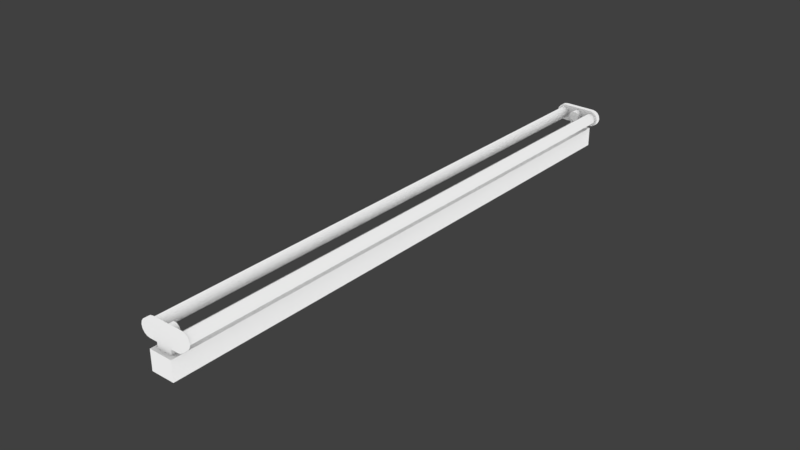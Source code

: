 # Source: tubo_30w.blend  (saved by Blender 2.79.0; exported with 4.5.12 LTS)
import bpy
from mathutils import Matrix  # noqa: F401  (used for matrix-valued properties, if any)

bpy.ops.wm.read_factory_settings(use_empty=True)
scene = bpy.context.scene
scene.name = 'Scene'

# ---- collections
col_collection_1 = bpy.data.collections.new('Collection 1'); scene.collection.children.link(col_collection_1)
col_collection_1.hide_render = True
col_collection_1.hide_viewport = True
col_collection_2 = bpy.data.collections.new('Collection 2'); scene.collection.children.link(col_collection_2)

# ---- materials (node trees are filled in below, after node groups)
mat_material = bpy.data.materials.new('Material')
mat_material.alpha_threshold = 0.0
mat_material.roughness = 0.5
mat_material_001 = bpy.data.materials.new('Material.001')
mat_material_001.alpha_threshold = 0.0
mat_material_001.roughness = 0.5

# ---- material node trees
mat_material.use_nodes = True; mat_material.node_tree.nodes.clear()
_N = mat_material.node_tree.nodes; _L = mat_material.node_tree.links
n0 = _N.new('ShaderNodeOutputMaterial'); n0.name = 'Material'; n0.location = (300, 300)
n1 = _N.new('ShaderNodeAmbientOcclusion'); n1.name = 'Oclusión ambiental'; n1.location = (10, 300)
n1.samples = 1
n1.inputs[0].default_value = (0.8, 0.8, 0.8, 1.0)
n1.inputs[1].default_value = 0.0
_L.new(n1.outputs[0], n0.inputs[0])
n0.is_active_output = True
mat_material_001.use_nodes = True; mat_material_001.node_tree.nodes.clear()
_N = mat_material_001.node_tree.nodes; _L = mat_material_001.node_tree.links
n0 = _N.new('ShaderNodeOutputMaterial'); n0.name = 'Material'; n0.location = (300, 300)
n1 = _N.new('ShaderNodeAmbientOcclusion'); n1.name = 'Oclusión ambiental'; n1.location = (10, 300)
n1.samples = 1
n1.inputs[0].default_value = (0.8, 0.8, 0.8, 1.0)
n1.inputs[1].default_value = 0.0
_L.new(n1.outputs[0], n0.inputs[0])
n0.is_active_output = True

# ---- world
world_world = bpy.data.worlds.new('World'); scene.world = world_world
world_world.color = (0.05088, 0.05088, 0.05088)
world_world.use_sun_shadow = False
world_world.sun_shadow_jitter_overblur = 0.0
world_world.cycles.sampling_method = 'MANUAL'

# ---- meshes
me_circle_002 = bpy.data.meshes.new('Circle.002')
me_circle_002.from_pydata([(-0.004299, 0.008245, 0.0), (-0.006417, 0.007978, 0.0), (-0.008402, 0.007192, 0.0), (-0.01013, 0.005937, 0.0), (-0.01149, 0.004292, 0.0), (-0.0124, 0.002361, 0.0), (-0.0128, 0.0002642, 0.0), (-0.01266, -0.001866, 0.0), (-0.012, -0.003896, 0.0), (-0.01086, -0.005699, 0.0), (-0.009305, -0.00716, 0.0), (-0.007434, -0.008188, 0.0), (-0.005367, -0.008719, 0.0), (-0.003232, -0.008719, 0.0), (-0.001165, -0.008188, 0.0), (0.000706, -0.00716, 0.0), (0.002262, -0.005699, 0.0), (0.003406, -0.003896, 0.0), (0.004065, -0.001866, 0.0), (0.004199, 0.0002642, 0.0), (0.003799, 0.002361, 0.0), (0.002891, 0.004292, 0.0), (0.00153, 0.005937, 0.0), (-0.000197, 0.007192, 0.0), (-0.002182, 0.007978, 0.0), (-0.004299, 0.008245, 0.01556), (-0.006417, 0.007978, 0.01556), (-0.008402, 0.007192, 0.01556), (-0.01013, 0.005937, 0.01556), (-0.01149, 0.004292, 0.01556), (-0.0124, 0.002361, 0.01556), (-0.0128, 0.0002642, 0.01556), (-0.01266, -0.001866, 0.01556), (-0.012, -0.003896, 0.01556), (-0.01086, -0.005699, 0.01556), (-0.009305, -0.00716, 0.01556), (-0.007434, -0.008188, 0.01556), (-0.005367, -0.008719, 0.01556), (-0.003232, -0.008719, 0.01556), (-0.001165, -0.008188, 0.01556), (0.000706, -0.00716, 0.01556), (0.002262, -0.005699, 0.01556), (0.003406, -0.003896, 0.01556), (0.004065, -0.001866, 0.01556), (0.004199, 0.0002642, 0.01556), (0.003799, 0.002361, 0.01556), (0.002891, 0.004292, 0.01556), (0.00153, 0.005937, 0.01556), (-0.000197, 0.007192, 0.01556), (-0.002182, 0.007978, 0.01556)], [], [(3, 28, 27, 2), (18, 43, 42, 17), (11, 36, 35, 10), (4, 29, 28, 3), (19, 44, 43, 18), (12, 37, 36, 11), (5, 30, 29, 4), (20, 45, 44, 19), (13, 38, 37, 12), (6, 31, 30, 5), (21, 46, 45, 20), (14, 39, 38, 13), (7, 32, 31, 6), (22, 47, 46, 21), (15, 40, 39, 14), (8, 33, 32, 7), (23, 48, 47, 22), (1, 26, 25, 0), (16, 41, 40, 15), (9, 34, 33, 8), (24, 49, 48, 23), (2, 27, 26, 1), (17, 42, 41, 16), (10, 35, 34, 9), (0, 25, 49, 24), (26, 27, 28, 29, 30, 31, 32, 33, 34, 35, 36, 37, 38, 39, 40, 41, 42, 43, 44, 45, 46, 47, 48, 49, 25)])
me_circle_002.materials.append(mat_material)
me_circle_002.use_remesh_preserve_volume = False
me_circle_002.use_remesh_preserve_attributes = False
me_circle_002.use_mirror_vertex_groups = False
me_circle_002.update()
me_circle_001 = bpy.data.meshes.new('Circle.001')
me_circle_001.from_pydata([(3.26e-09, 0.005345, 0.05142), (-0.006876, 0.005345, 0.05006), (-0.01271, 0.005345, 0.04616), (-0.0166, 0.005345, 0.04033), (-0.01797, 0.005345, 0.03346), (0.01797, 0.005345, 0.0), (-0.01797, 0.005345, 0.0), (0.01797, 0.005345, 0.03346), (0.0166, 0.005345, 0.04033), (0.01271, 0.005345, 0.04616), (0.006876, 0.005345, 0.05006), (3.26e-09, -0.005345, 0.05142), (-0.006876, -0.005345, 0.05006), (-0.01271, -0.005345, 0.04616), (-0.0166, -0.005345, 0.04033), (-0.01797, -0.005345, 0.03346), (0.01797, -0.005345, 0.0), (-0.01797, -0.005345, 0.0), (0.01797, -0.005345, 0.03346), (0.0166, -0.005345, 0.04033), (0.01271, -0.005345, 0.04616), (0.006876, -0.005345, 0.05006)], [], [(4, 15, 14, 3), (1, 12, 11, 0), (9, 20, 19, 8), (7, 18, 16, 5), (2, 13, 12, 1), (10, 21, 20, 9), (6, 17, 15, 4), (3, 14, 13, 2), (0, 11, 21, 10), (8, 19, 18, 7), (12, 13, 14, 15, 17, 16, 18, 19, 20, 21, 11), (1, 0, 10, 9, 8, 7, 5, 6, 4, 3, 2)])
me_circle_001.materials.append(mat_material)
me_circle_001.use_remesh_preserve_volume = False
me_circle_001.use_remesh_preserve_attributes = False
me_circle_001.use_mirror_vertex_groups = False
me_circle_001.update()
me_circle_000 = bpy.data.meshes.new('Circle.000')
me_circle_000.from_pydata([(6.985e-10, -0.5809, 0.01195), (-0.002971, -0.5809, 0.01157), (-0.005756, -0.5809, 0.01047), (-0.008178, -0.5809, 0.008709), (-0.01009, -0.5809, 0.006402), (-0.01136, -0.5809, 0.003692), (-0.01192, -0.5809, 0.0007502), (-0.01174, -0.5809, -0.002239), (-0.01081, -0.5809, -0.005087), (-0.009205, -0.5809, -0.007615), (-0.007022, -0.5809, -0.009665), (-0.004398, -0.5809, -0.01111), (-0.001497, -0.5809, -0.01185), (0.001497, -0.5809, -0.01185), (0.004398, -0.5809, -0.01111), (0.007022, -0.5809, -0.009665), (0.009205, -0.5809, -0.007615), (0.01081, -0.5809, -0.005087), (0.01174, -0.5809, -0.002239), (0.01192, -0.5809, 0.0007502), (0.01136, -0.5809, 0.003692), (0.01009, -0.5809, 0.006402), (0.008178, -0.5809, 0.008709), (0.005755, -0.5809, 0.01047), (0.002971, -0.5809, 0.01157), (6.985e-10, 0.58, 0.01195), (-0.002971, 0.58, 0.01157), (-0.005756, 0.58, 0.01047), (-0.008178, 0.58, 0.008709), (-0.01009, 0.58, 0.006402), (-0.01136, 0.58, 0.003692), (-0.01192, 0.58, 0.0007502), (-0.01174, 0.58, -0.002239), (-0.01081, 0.58, -0.005087), (-0.009205, 0.58, -0.007615), (-0.007022, 0.58, -0.009665), (-0.004398, 0.58, -0.01111), (-0.001497, 0.58, -0.01185), (0.001497, 0.58, -0.01185), (0.004398, 0.58, -0.01111), (0.007022, 0.58, -0.009665), (0.009205, 0.58, -0.007615), (0.01081, 0.58, -0.005087), (0.01174, 0.58, -0.002239), (0.01192, 0.58, 0.0007502), (0.01136, 0.58, 0.003692), (0.01009, 0.58, 0.006402), (0.008178, 0.58, 0.008709), (0.005755, 0.58, 0.01047), (0.002971, 0.58, 0.01157), (6.985e-10, 0.5979, 0.01195), (-0.002971, 0.5979, 0.01157), (-0.005756, 0.5979, 0.01047), (-0.008178, 0.5979, 0.008709), (-0.01009, 0.5979, 0.006402), (-0.01136, 0.5979, 0.003692), (-0.01192, 0.5979, 0.0007502), (-0.01174, 0.5979, -0.002239), (-0.01081, 0.5979, -0.005087), (-0.009205, 0.5979, -0.007615), (-0.007022, 0.5979, -0.009665), (-0.004398, 0.5979, -0.01111), (-0.001497, 0.5979, -0.01185), (0.001497, 0.5979, -0.01185), (0.004398, 0.5979, -0.01111), (0.007022, 0.5979, -0.009665), (0.009205, 0.5979, -0.007615), (0.01081, 0.5979, -0.005087), (0.01174, 0.5979, -0.002239), (0.01192, 0.5979, 0.0007502), (0.01136, 0.5979, 0.003692), (0.01009, 0.5979, 0.006402), (0.008178, 0.5979, 0.008709), (0.005755, 0.5979, 0.01047), (0.002971, 0.5979, 0.01157), (6.985e-10, -0.597, 0.01195), (-0.002971, -0.597, 0.01157), (-0.005756, -0.597, 0.01047), (-0.008178, -0.597, 0.008709), (-0.01009, -0.597, 0.006402), (-0.01136, -0.597, 0.003692), (-0.01192, -0.597, 0.0007502), (-0.01174, -0.597, -0.002239), (-0.01081, -0.597, -0.005087), (-0.009205, -0.597, -0.007615), (-0.007022, -0.597, -0.009665), (-0.004398, -0.597, -0.01111), (-0.001497, -0.597, -0.01185), (0.001497, -0.597, -0.01185), (0.004398, -0.597, -0.01111), (0.007022, -0.597, -0.009665), (0.009205, -0.597, -0.007615), (0.01081, -0.597, -0.005087), (0.01174, -0.597, -0.002239), (0.01192, -0.597, 0.0007502), (0.01136, -0.597, 0.003692), (0.01009, -0.597, 0.006402), (0.008178, -0.597, 0.008709), (0.005755, -0.597, 0.01047), (0.002971, -0.597, 0.01157)], [], [(23, 22, 47, 48), (1, 0, 25, 26), (16, 15, 40, 41), (9, 8, 33, 34), (24, 23, 48, 49), (2, 1, 26, 27), (17, 16, 41, 42), (10, 9, 34, 35), (0, 24, 49, 25), (3, 2, 27, 28), (18, 17, 42, 43), (11, 10, 35, 36), (4, 3, 28, 29), (19, 18, 43, 44), (12, 11, 36, 37), (5, 4, 29, 30), (20, 19, 44, 45), (13, 12, 37, 38), (6, 5, 30, 31), (21, 20, 45, 46), (14, 13, 38, 39), (7, 6, 31, 32), (22, 21, 46, 47), (15, 14, 39, 40), (8, 7, 32, 33), (38, 37, 62, 63), (31, 30, 55, 56), (46, 45, 70, 71), (39, 38, 63, 64), (32, 31, 56, 57), (47, 46, 71, 72), (40, 39, 64, 65), (33, 32, 57, 58), (48, 47, 72, 73), (26, 25, 50, 51), (41, 40, 65, 66), (34, 33, 58, 59), (49, 48, 73, 74), (27, 26, 51, 52), (42, 41, 66, 67), (35, 34, 59, 60), (25, 49, 74, 50), (28, 27, 52, 53), (43, 42, 67, 68), (36, 35, 60, 61), (29, 28, 53, 54), (44, 43, 68, 69), (37, 36, 61, 62), (30, 29, 54, 55), (45, 44, 69, 70), (22, 23, 98, 97), (0, 1, 76, 75), (15, 16, 91, 90), (8, 9, 84, 83), (23, 24, 99, 98), (1, 2, 77, 76), (16, 17, 92, 91), (9, 10, 85, 84), (24, 0, 75, 99), (2, 3, 78, 77), (17, 18, 93, 92), (10, 11, 86, 85), (3, 4, 79, 78), (18, 19, 94, 93), (11, 12, 87, 86), (4, 5, 80, 79), (19, 20, 95, 94), (12, 13, 88, 87), (5, 6, 81, 80), (20, 21, 96, 95), (13, 14, 89, 88), (6, 7, 82, 81), (21, 22, 97, 96), (14, 15, 90, 89), (7, 8, 83, 82)])
me_circle_000.materials.append(mat_material)
me_circle_000.use_remesh_preserve_volume = False
me_circle_000.use_remesh_preserve_attributes = False
me_circle_000.use_mirror_vertex_groups = False
me_circle_000.update()
me_circle_005 = bpy.data.meshes.new('Circle.005')
me_circle_005.from_pydata([(-0.02881, -0.5285, 0.0), (-0.02881, -0.5285, 0.04223), (-0.02881, 0.7015, 0.0), (-0.02881, 0.7015, 0.04223), (0.02185, -0.5285, 0.0), (0.02185, -0.5285, 0.04223), (0.02185, 0.7015, 0.0), (0.02185, 0.7015, 0.04223)], [], [(0, 1, 3, 2), (2, 3, 7, 6), (6, 7, 5, 4), (4, 5, 1, 0), (2, 6, 4, 0), (7, 3, 1, 5)])
me_circle_005.materials.append(mat_material_001)
me_circle_005.use_remesh_preserve_volume = False
me_circle_005.use_remesh_preserve_attributes = False
me_circle_005.use_mirror_vertex_groups = False
me_circle_005.update()
me_circle_007 = bpy.data.meshes.new('Circle.007')
me_circle_007.from_pydata([(-0.02881, -0.5285, 0.0), (-0.02881, -0.5285, 0.04223), (-0.02881, 0.7015, 0.0), (-0.02881, 0.7015, 0.04223), (0.02185, -0.5285, 0.0), (0.02185, -0.5285, 0.04223), (0.02185, 0.7015, 0.0), (0.02185, 0.7015, 0.04223)], [], [(0, 1, 3, 2), (2, 3, 7, 6), (6, 7, 5, 4), (4, 5, 1, 0), (2, 6, 4, 0), (7, 3, 1, 5)])
me_circle_007.materials.append(mat_material_001)
me_circle_007.use_remesh_preserve_volume = False
me_circle_007.use_remesh_preserve_attributes = False
me_circle_007.use_mirror_vertex_groups = False
me_circle_007.update()
me_circle_006 = bpy.data.meshes.new('Circle.006')
me_circle_006.from_pydata([(6.985e-10, -0.5809, 0.01195), (-0.002971, -0.5809, 0.01157), (-0.005756, -0.5809, 0.01047), (-0.008178, -0.5809, 0.008709), (-0.01009, -0.5809, 0.006402), (-0.01136, -0.5809, 0.003692), (-0.01192, -0.5809, 0.0007502), (-0.01174, -0.5809, -0.002239), (-0.01081, -0.5809, -0.005087), (-0.009205, -0.5809, -0.007615), (-0.007022, -0.5809, -0.009665), (-0.004398, -0.5809, -0.01111), (-0.001497, -0.5809, -0.01185), (0.001497, -0.5809, -0.01185), (0.004398, -0.5809, -0.01111), (0.007022, -0.5809, -0.009665), (0.009205, -0.5809, -0.007615), (0.01081, -0.5809, -0.005087), (0.01174, -0.5809, -0.002239), (0.01192, -0.5809, 0.0007502), (0.01136, -0.5809, 0.003692), (0.01009, -0.5809, 0.006402), (0.008178, -0.5809, 0.008709), (0.005755, -0.5809, 0.01047), (0.002971, -0.5809, 0.01157), (6.985e-10, 0.58, 0.01195), (-0.002971, 0.58, 0.01157), (-0.005756, 0.58, 0.01047), (-0.008178, 0.58, 0.008709), (-0.01009, 0.58, 0.006402), (-0.01136, 0.58, 0.003692), (-0.01192, 0.58, 0.0007502), (-0.01174, 0.58, -0.002239), (-0.01081, 0.58, -0.005087), (-0.009205, 0.58, -0.007615), (-0.007022, 0.58, -0.009665), (-0.004398, 0.58, -0.01111), (-0.001497, 0.58, -0.01185), (0.001497, 0.58, -0.01185), (0.004398, 0.58, -0.01111), (0.007022, 0.58, -0.009665), (0.009205, 0.58, -0.007615), (0.01081, 0.58, -0.005087), (0.01174, 0.58, -0.002239), (0.01192, 0.58, 0.0007502), (0.01136, 0.58, 0.003692), (0.01009, 0.58, 0.006402), (0.008178, 0.58, 0.008709), (0.005755, 0.58, 0.01047), (0.002971, 0.58, 0.01157), (6.985e-10, 0.5979, 0.01195), (-0.002971, 0.5979, 0.01157), (-0.005756, 0.5979, 0.01047), (-0.008178, 0.5979, 0.008709), (-0.01009, 0.5979, 0.006402), (-0.01136, 0.5979, 0.003692), (-0.01192, 0.5979, 0.0007502), (-0.01174, 0.5979, -0.002239), (-0.01081, 0.5979, -0.005087), (-0.009205, 0.5979, -0.007615), (-0.007022, 0.5979, -0.009665), (-0.004398, 0.5979, -0.01111), (-0.001497, 0.5979, -0.01185), (0.001497, 0.5979, -0.01185), (0.004398, 0.5979, -0.01111), (0.007022, 0.5979, -0.009665), (0.009205, 0.5979, -0.007615), (0.01081, 0.5979, -0.005087), (0.01174, 0.5979, -0.002239), (0.01192, 0.5979, 0.0007502), (0.01136, 0.5979, 0.003692), (0.01009, 0.5979, 0.006402), (0.008178, 0.5979, 0.008709), (0.005755, 0.5979, 0.01047), (0.002971, 0.5979, 0.01157), (6.985e-10, -0.597, 0.01195), (-0.002971, -0.597, 0.01157), (-0.005756, -0.597, 0.01047), (-0.008178, -0.597, 0.008709), (-0.01009, -0.597, 0.006402), (-0.01136, -0.597, 0.003692), (-0.01192, -0.597, 0.0007502), (-0.01174, -0.597, -0.002239), (-0.01081, -0.597, -0.005087), (-0.009205, -0.597, -0.007615), (-0.007022, -0.597, -0.009665), (-0.004398, -0.597, -0.01111), (-0.001497, -0.597, -0.01185), (0.001497, -0.597, -0.01185), (0.004398, -0.597, -0.01111), (0.007022, -0.597, -0.009665), (0.009205, -0.597, -0.007615), (0.01081, -0.597, -0.005087), (0.01174, -0.597, -0.002239), (0.01192, -0.597, 0.0007502), (0.01136, -0.597, 0.003692), (0.01009, -0.597, 0.006402), (0.008178, -0.597, 0.008709), (0.005755, -0.597, 0.01047), (0.002971, -0.597, 0.01157)], [], [(23, 22, 47, 48), (1, 0, 25, 26), (16, 15, 40, 41), (9, 8, 33, 34), (24, 23, 48, 49), (2, 1, 26, 27), (17, 16, 41, 42), (10, 9, 34, 35), (0, 24, 49, 25), (3, 2, 27, 28), (18, 17, 42, 43), (11, 10, 35, 36), (4, 3, 28, 29), (19, 18, 43, 44), (12, 11, 36, 37), (5, 4, 29, 30), (20, 19, 44, 45), (13, 12, 37, 38), (6, 5, 30, 31), (21, 20, 45, 46), (14, 13, 38, 39), (7, 6, 31, 32), (22, 21, 46, 47), (15, 14, 39, 40), (8, 7, 32, 33), (38, 37, 62, 63), (31, 30, 55, 56), (46, 45, 70, 71), (39, 38, 63, 64), (32, 31, 56, 57), (47, 46, 71, 72), (40, 39, 64, 65), (33, 32, 57, 58), (48, 47, 72, 73), (26, 25, 50, 51), (41, 40, 65, 66), (34, 33, 58, 59), (49, 48, 73, 74), (27, 26, 51, 52), (42, 41, 66, 67), (35, 34, 59, 60), (25, 49, 74, 50), (28, 27, 52, 53), (43, 42, 67, 68), (36, 35, 60, 61), (29, 28, 53, 54), (44, 43, 68, 69), (37, 36, 61, 62), (30, 29, 54, 55), (45, 44, 69, 70), (22, 23, 98, 97), (0, 1, 76, 75), (15, 16, 91, 90), (8, 9, 84, 83), (23, 24, 99, 98), (1, 2, 77, 76), (16, 17, 92, 91), (9, 10, 85, 84), (24, 0, 75, 99), (2, 3, 78, 77), (17, 18, 93, 92), (10, 11, 86, 85), (3, 4, 79, 78), (18, 19, 94, 93), (11, 12, 87, 86), (4, 5, 80, 79), (19, 20, 95, 94), (12, 13, 88, 87), (5, 6, 81, 80), (20, 21, 96, 95), (13, 14, 89, 88), (6, 7, 82, 81), (21, 22, 97, 96), (14, 15, 90, 89), (7, 8, 83, 82)])
me_circle_006.materials.append(mat_material)
me_circle_006.use_remesh_preserve_volume = False
me_circle_006.use_remesh_preserve_attributes = False
me_circle_006.use_mirror_vertex_groups = False
me_circle_006.update()
me_circle_004 = bpy.data.meshes.new('Circle.004')
me_circle_004.from_pydata([(3.26e-09, 0.6077, 0.05142), (-0.006876, 0.6077, 0.05006), (-0.01271, 0.6077, 0.04616), (-0.0166, 0.6077, 0.04033), (-0.01797, 0.6077, 0.03346), (0.01797, 0.6077, 0.01646), (-0.01797, 0.6077, 0.01646), (0.01797, 0.6077, 0.03346), (0.0166, 0.6077, 0.04033), (0.01271, 0.6077, 0.04616), (0.006876, 0.6077, 0.05006), (3.26e-09, 0.597, 0.05142), (-0.006876, 0.597, 0.05006), (-0.01271, 0.597, 0.04616), (-0.0166, 0.597, 0.04033), (-0.01797, 0.597, 0.03346), (0.01797, 0.597, 0.01646), (-0.01797, 0.597, 0.01646), (0.01797, 0.597, 0.03346), (0.0166, 0.597, 0.04033), (0.01271, 0.597, 0.04616), (0.006876, 0.597, 0.05006), (0.01797, 0.6077, 0.0), (-0.01797, 0.6077, 0.0), (0.01797, 0.597, 0.0), (-0.01797, 0.597, 0.0), (0.03015, 0.6077, 0.01646), (0.03015, 0.597, 0.01646), (0.03015, 0.6077, 0.0), (0.03015, 0.597, 0.0), (-0.0131, 0.598, 0.0), (0.009304, 0.598, 0.0), (0.008603, 0.598, 0.004155), (0.007245, 0.598, 0.006625), (0.005316, 0.598, 0.00868), (0.002936, 0.598, 0.01019), (0.0002552, 0.598, 0.01106), (-0.002558, 0.598, 0.01124), (-0.005327, 0.598, 0.01071), (-0.007877, 0.598, 0.00951), (-0.01005, 0.598, 0.007713), (-0.01171, 0.598, 0.005433), (-0.01274, 0.598, 0.002812), (-0.0131, 0.5818, 0.0), (0.009304, 0.5818, 0.0), (0.008603, 0.5818, 0.004155), (0.007245, 0.5818, 0.006625), (0.005316, 0.5818, 0.00868), (0.002936, 0.5818, 0.01019), (0.0002552, 0.5818, 0.01106), (-0.002558, 0.5818, 0.01124), (-0.005327, 0.5818, 0.01071), (-0.007877, 0.5818, 0.00951), (-0.01005, 0.5818, 0.007713), (-0.01171, 0.5818, 0.005433), (-0.01274, 0.5818, 0.002812)], [], [(4, 15, 14, 3), (1, 12, 11, 0), (9, 20, 19, 8), (7, 18, 16, 5), (2, 13, 12, 1), (10, 21, 20, 9), (6, 17, 15, 4), (3, 14, 13, 2), (0, 11, 21, 10), (8, 19, 18, 7), (12, 13, 14, 15, 17, 16, 18, 19, 20, 21, 11), (1, 0, 10, 9, 8, 7, 5, 6, 4, 3, 2), (5, 16, 27, 26), (16, 17, 25, 24), (6, 5, 22, 23), (17, 6, 23, 25), (26, 27, 29, 28), (16, 24, 29, 27), (22, 5, 26, 28), (36, 49, 48, 35), (37, 50, 49, 36), (38, 51, 50, 37), (39, 52, 51, 38), (32, 45, 44, 31), (40, 53, 52, 39), (33, 46, 45, 32), (41, 54, 53, 40), (34, 47, 46, 33), (42, 55, 54, 41), (35, 48, 47, 34), (30, 43, 55, 42), (45, 46, 47, 48, 49, 50, 51, 52, 53, 54, 55, 43, 44)])
me_circle_004.materials.append(mat_material)
me_circle_004.use_remesh_preserve_volume = False
me_circle_004.use_remesh_preserve_attributes = False
me_circle_004.use_mirror_vertex_groups = False
me_circle_004.update()

# ---- objects
ob_lampara_003 = bpy.data.objects.new('lampara.003', me_circle_002)
ob_lampara_002 = bpy.data.objects.new('lampara.002', me_circle_001)
ob_lampara_001 = bpy.data.objects.new('lampara.001', me_circle_000)
ob_lampara = bpy.data.objects.new('lampara', me_circle_005)
ob_lampara_007 = bpy.data.objects.new('lampara.007', me_circle_007)
ob_lampara_006 = bpy.data.objects.new('lampara.006', me_circle_006)
ob_lampara_005 = bpy.data.objects.new('lampara.005', me_circle_004)

# ---- transforms, parenting, visibility, modifiers, constraints
ob_lampara_003.location = (0.0008175, -0.4661, 0.04122)
ob_lampara_003.scale = (1.32, 1.32, 1.042)
ob_lampara_003.lineart.crease_threshold = 0.0
ob_lampara_002.location = (-0.003482, 0.6896, 0.0412)
ob_lampara_002.lineart.crease_threshold = 0.0
_m = ob_lampara_002.modifiers.new('Array', 'ARRAY')
_m.constant_offset_displace = (0.0, 0.0, 0.0)
_m.relative_offset_displace = (0.0, -112.5, 0.0)
ob_lampara_001.location = (-0.003482, 0.08717, 0.07396)
ob_lampara_001.lineart.crease_threshold = 0.0
ob_lampara.location = (0.0, 0.0, 0.0)
ob_lampara.lineart.crease_threshold = 0.0
ob_lampara_007.location = (0.0, 0.0, 0.0)
ob_lampara_007.lineart.crease_threshold = 0.0
ob_lampara_006.location = (0.03078, 0.08717, 0.07221)
ob_lampara_006.lineart.crease_threshold = 0.0
_m = ob_lampara_006.modifiers.new('Array', 'ARRAY')
_m.constant_offset_displace = (0.0, 0.0, 0.0)
_m.relative_offset_displace = (-2.9, 0.0, 0.0)
ob_lampara_005.location = (-0.003482, 0.08775, 0.0723)
ob_lampara_005.rotation_euler = (-0.0, 1.571, 0.0)
ob_lampara_005.lineart.crease_threshold = 0.0
_m = ob_lampara_005.modifiers.new('Mirror', 'MIRROR')
_m.use_axis = (False, False, True)
_m.use_clip = True
_m = ob_lampara_005.modifiers.new('Mirror.001', 'MIRROR')
_m.use_axis = (False, True, False)

# ---- collection membership
col_collection_1.objects.link(ob_lampara_003)
col_collection_1.objects.link(ob_lampara_002)
col_collection_1.objects.link(ob_lampara_001)
col_collection_1.objects.link(ob_lampara)
col_collection_2.objects.link(ob_lampara_007)
col_collection_2.objects.link(ob_lampara_006)
col_collection_2.objects.link(ob_lampara_005)

# ---- scene / render settings (as saved in the file)
scene.frame_start = 1; scene.frame_end = 250; scene.frame_set(1)
scene.render.engine = 'CYCLES'
scene.render.resolution_percentage = 50
scene.render.dither_intensity = 0.0
scene.cycles.use_denoising = False
scene.cycles.samples = 128
scene.cycles.sampling_pattern = 'TABULATED_SOBOL'
scene.cycles.use_adaptive_sampling = False
scene.cycles.use_light_tree = False
scene.cycles.blur_glossy = 0.0
scene.cycles.sample_clamp_indirect = 0.0
scene.view_settings.view_transform = 'Standard'
bpy.context.view_layer.update()

# ---- added for rendering (the .blend has no active camera and no usable light): camera, sun
cam_auto = bpy.data.cameras.new('AutoCamera')
cam_auto.lens = 50.0
cam_auto.sensor_width = 36.0
cam_auto.clip_end = 1000.0
ob_auto_camera = bpy.data.objects.new('AutoCamera', cam_auto)
scene.collection.objects.link(ob_auto_camera)
ob_auto_camera.location = (1.20535, -1.39838, 1.00627)
ob_auto_camera.rotation_euler = (1.09748, -7.21219e-08, 0.694738)
scene.camera = ob_auto_camera
light_auto_sun = bpy.data.lights.new('AutoSun', 'SUN')
light_auto_sun.energy = 3.0
light_auto_sun.angle = 0.0523599
ob_auto_sun = bpy.data.objects.new('AutoSun', light_auto_sun)
scene.collection.objects.link(ob_auto_sun)
ob_auto_sun.rotation_euler = (0.872665, 0.174533, 0.523599)
bpy.context.view_layer.update()
